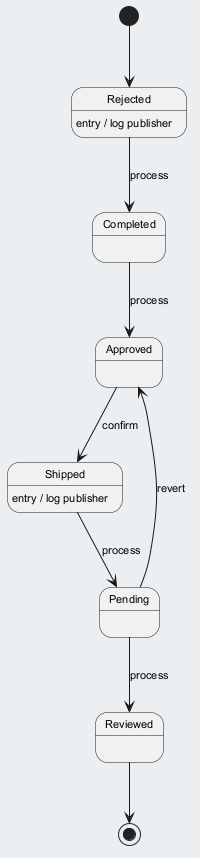

The diagram above was rendered by PlantUML. Its source (embedded in the PNG):
@startuml
skinparam backgroundColor #ECEFF1
skinparam classBackgroundColor #FFFFFF
skinparam classBorderColor #455A64
skinparam defaultFontSize 11
[*] --> Rejected
Rejected --> Completed : process
Rejected : entry / log publisher
Completed --> Approved : process
Approved --> Shipped : confirm
Shipped --> Pending : process
Shipped : entry / log publisher
Pending --> Reviewed : process
Pending --> Approved : revert
Reviewed --> [*]
@enduml